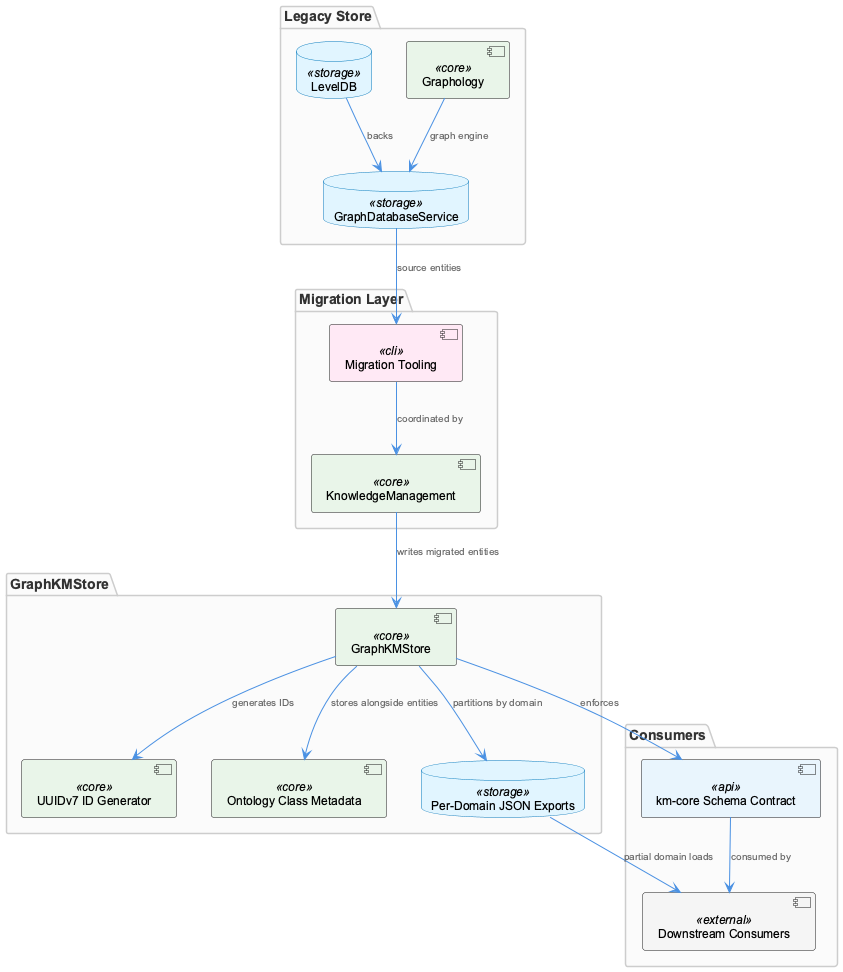

The diagram above was rendered by PlantUML. Its source (embedded in the PNG):
@startuml
!include /Users/Q284340/Agentic/coding/docs/puml/_standard-style.puml

package "Legacy Store" {
  database "GraphDatabaseService" as gds <<storage>>
  database "LevelDB" as ldb <<storage>>
  component "Graphology" as graphology <<core>>
}

package "Migration Layer" {
  component "Migration Tooling" as migration <<cli>>
  component "KnowledgeManagement" as km <<core>>
}

package "GraphKMStore" {
  component "GraphKMStore" as gkms <<core>>
  component "UUIDv7 ID Generator" as uuid <<core>>
  component "Ontology Class Metadata" as ontology <<core>>
  database "Per-Domain JSON Exports" as jsonexp <<storage>>
}

package "Consumers" {
  component "Downstream Consumers" as consumers <<external>>
  component "km-core Schema Contract" as schema <<api>>
}

gds --> migration : "source entities"
ldb --> gds : "backs"
graphology --> gds : "graph engine"
migration --> km : "coordinated by"
km --> gkms : "writes migrated entities"
gkms --> uuid : "generates IDs"
gkms --> ontology : "stores alongside entities"
gkms --> jsonexp : "partitions by domain"
gkms --> schema : "enforces"
schema --> consumers : "consumed by"
jsonexp --> consumers : "partial domain loads"

@enduml